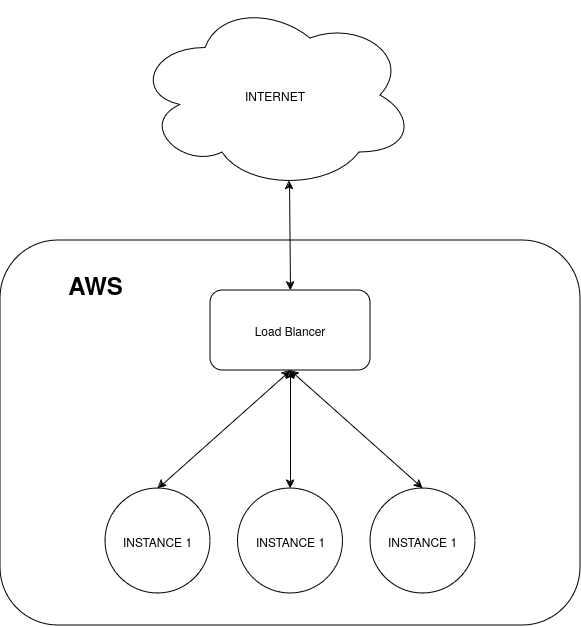

The diagram above was exported from draw.io. Its source (the exported page's mxGraphModel, read from the mxfile embedded in the PNG):
<mxGraphModel dx="2604" dy="1404" grid="1" gridSize="10" guides="1" tooltips="1" connect="1" arrows="1" fold="1" page="1" pageScale="1" pageWidth="1100" pageHeight="850" background="none" math="0" shadow="0">
  <root>
    <mxCell id="0" />
    <mxCell id="1" parent="0" />
    <mxCell id="VfzKHfhqKV_RDStS5IAa-1" value="&lt;div&gt;Load Blancer&lt;/div&gt;" style="rounded=1;whiteSpace=wrap;html=1;" vertex="1" parent="1">
      <mxGeometry x="455" y="450" width="160" height="80" as="geometry" />
    </mxCell>
    <mxCell id="VfzKHfhqKV_RDStS5IAa-2" value="&lt;div&gt;INSTANCE 1&lt;/div&gt;" style="ellipse;whiteSpace=wrap;html=1;aspect=fixed;" vertex="1" parent="1">
      <mxGeometry x="350" y="648" width="105" height="105" as="geometry" />
    </mxCell>
    <mxCell id="VfzKHfhqKV_RDStS5IAa-4" value="&lt;div&gt;INSTANCE 1&lt;/div&gt;" style="ellipse;whiteSpace=wrap;html=1;aspect=fixed;" vertex="1" parent="1">
      <mxGeometry x="615" y="648" width="105" height="105" as="geometry" />
    </mxCell>
    <mxCell id="VfzKHfhqKV_RDStS5IAa-5" value="&lt;div&gt;INSTANCE 1&lt;/div&gt;" style="ellipse;whiteSpace=wrap;html=1;aspect=fixed;" vertex="1" parent="1">
      <mxGeometry x="482.5" y="648" width="105" height="105" as="geometry" />
    </mxCell>
    <mxCell id="VfzKHfhqKV_RDStS5IAa-6" value="" style="endArrow=classic;html=1;rounded=0;exitX=0.5;exitY=1;exitDx=0;exitDy=0;entryX=0.5;entryY=0;entryDx=0;entryDy=0;startArrow=classic;startFill=1;" edge="1" parent="1" source="VfzKHfhqKV_RDStS5IAa-1" target="VfzKHfhqKV_RDStS5IAa-2">
      <mxGeometry width="50" height="50" relative="1" as="geometry">
        <mxPoint x="540" y="518" as="sourcePoint" />
        <mxPoint x="590" y="468" as="targetPoint" />
      </mxGeometry>
    </mxCell>
    <mxCell id="VfzKHfhqKV_RDStS5IAa-7" value="" style="endArrow=classic;html=1;rounded=0;exitX=0.5;exitY=1;exitDx=0;exitDy=0;entryX=0.5;entryY=0;entryDx=0;entryDy=0;startArrow=classic;startFill=1;" edge="1" parent="1" source="VfzKHfhqKV_RDStS5IAa-1" target="VfzKHfhqKV_RDStS5IAa-5">
      <mxGeometry width="50" height="50" relative="1" as="geometry">
        <mxPoint x="545" y="498" as="sourcePoint" />
        <mxPoint x="413" y="658" as="targetPoint" />
      </mxGeometry>
    </mxCell>
    <mxCell id="VfzKHfhqKV_RDStS5IAa-8" value="" style="endArrow=classic;html=1;rounded=0;entryX=0.5;entryY=0;entryDx=0;entryDy=0;exitX=0.5;exitY=1;exitDx=0;exitDy=0;startArrow=classic;startFill=1;" edge="1" parent="1" source="VfzKHfhqKV_RDStS5IAa-1" target="VfzKHfhqKV_RDStS5IAa-4">
      <mxGeometry width="50" height="50" relative="1" as="geometry">
        <mxPoint x="560" y="518" as="sourcePoint" />
        <mxPoint x="545" y="658" as="targetPoint" />
      </mxGeometry>
    </mxCell>
    <mxCell id="VfzKHfhqKV_RDStS5IAa-9" value="" style="endArrow=classic;html=1;rounded=0;exitX=0.5;exitY=0;exitDx=0;exitDy=0;startArrow=classic;startFill=1;entryX=0.55;entryY=0.95;entryDx=0;entryDy=0;entryPerimeter=0;" edge="1" parent="1" source="VfzKHfhqKV_RDStS5IAa-1" target="VfzKHfhqKV_RDStS5IAa-10">
      <mxGeometry width="50" height="50" relative="1" as="geometry">
        <mxPoint x="540" y="518" as="sourcePoint" />
        <mxPoint x="535" y="308" as="targetPoint" />
      </mxGeometry>
    </mxCell>
    <mxCell id="VfzKHfhqKV_RDStS5IAa-10" value="&lt;div&gt;INTERNET&lt;/div&gt;" style="ellipse;shape=cloud;whiteSpace=wrap;html=1;" vertex="1" parent="1">
      <mxGeometry x="380" y="160" width="280" height="190" as="geometry" />
    </mxCell>
    <mxCell id="VfzKHfhqKV_RDStS5IAa-12" value="" style="rounded=1;whiteSpace=wrap;html=1;fillColor=none;" vertex="1" parent="1">
      <mxGeometry x="245" y="400" width="580" height="385" as="geometry" />
    </mxCell>
    <mxCell id="VfzKHfhqKV_RDStS5IAa-15" value="&lt;div&gt;AWS&lt;/div&gt;" style="text;strokeColor=none;fillColor=none;html=1;fontSize=24;fontStyle=1;verticalAlign=middle;align=center;" vertex="1" parent="1">
      <mxGeometry x="290" y="425" width="100" height="40" as="geometry" />
    </mxCell>
  </root>
</mxGraphModel>